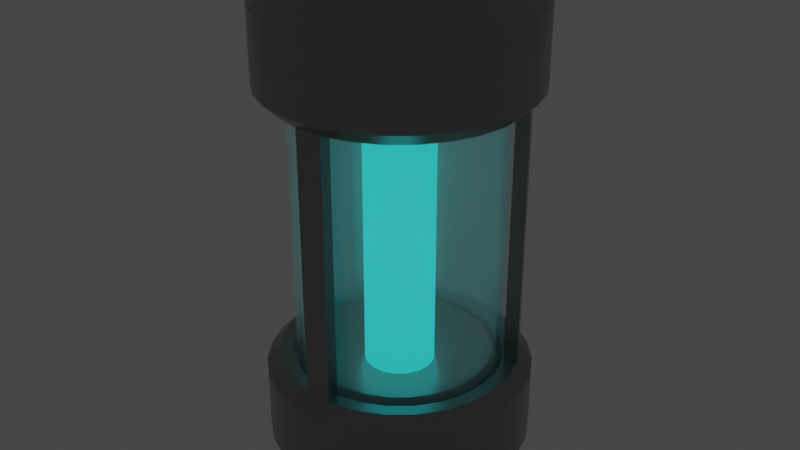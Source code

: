 # Source: EnergyCell.blend  (saved by Blender 3.6.11; exported with 4.5.12 LTS)
import bpy
from mathutils import Matrix  # noqa: F401  (used for matrix-valued properties, if any)

bpy.ops.wm.read_factory_settings(use_empty=True)
scene = bpy.context.scene
scene.name = 'Scene'

# ---- collections
col_collection = bpy.data.collections.new('Collection'); scene.collection.children.link(col_collection)

# ---- materials (node trees are filled in below, after node groups)
mat_metal = bpy.data.materials.new('Metal')
mat_glass = bpy.data.materials.new('Glass')
mat_energy = bpy.data.materials.new('Energy')

# ---- node groups
ng_auto_smooth = bpy.data.node_groups.new('Auto Smooth', 'GeometryNodeTree')
_s = ng_auto_smooth.interface.new_socket(name='Geometry', in_out='OUTPUT', socket_type='NodeSocketGeometry')
_s = ng_auto_smooth.interface.new_socket(name='Geometry', in_out='INPUT', socket_type='NodeSocketGeometry')
_s = ng_auto_smooth.interface.new_socket(name='Angle', in_out='INPUT', socket_type='NodeSocketFloat')
_s.subtype = 'ANGLE'
_s.min_value = 0.0
_s.max_value = 3.142
ng_auto_smooth.is_modifier = True
_N = ng_auto_smooth.nodes; _L = ng_auto_smooth.links
n0 = _N.new('NodeGroupOutput'); n0.name = 'Group Output'; n0.location = (480, -100)
n1 = _N.new('NodeGroupInput'); n1.name = 'Group Input'; n1.location = (-420, -300)
n2 = _N.new('NodeGroupInput'); n2.name = 'Group Input.001'; n2.location = (-60, -100)
n3 = _N.new('GeometryNodeSetShadeSmooth'); n3.name = 'Set Shade Smooth'; n3.location = (120, -100)
n3.domain = 'EDGE'
n4 = _N.new('GeometryNodeSetShadeSmooth'); n4.name = 'Set Shade Smooth.001'; n4.location = (300, -100)
n5 = _N.new('GeometryNodeInputMeshEdgeAngle'); n5.name = 'Edge Angle'; n5.location = (-420, -220)
n6 = _N.new('GeometryNodeInputEdgeSmooth'); n6.name = 'Is Edge Smooth'; n6.location = (-60, -160)
n7 = _N.new('GeometryNodeInputShadeSmooth'); n7.name = 'Is Face Smooth'; n7.location = (-240, -340)
n8 = _N.new('FunctionNodeBooleanMath'); n8.name = 'Boolean Math'; n8.location = (-60, -220)
n9 = _N.new('FunctionNodeCompare'); n9.name = 'Compare'; n9.location = (-240, -180)
n9.operation = 'LESS_EQUAL'
_L.new(n5.outputs[0], n9.inputs[0])
_L.new(n4.outputs[0], n0.inputs[0])
_L.new(n1.outputs[1], n9.inputs[1])
_L.new(n9.outputs[0], n8.inputs[0])
_L.new(n7.outputs[0], n8.inputs[1])
_L.new(n2.outputs[0], n3.inputs[0])
_L.new(n6.outputs[0], n3.inputs[1])
_L.new(n3.outputs[0], n4.inputs[0])
_L.new(n8.outputs[0], n3.inputs[2])
n0.is_active_output = True

# ---- material node trees
mat_metal.use_nodes = True; mat_metal.node_tree.nodes.clear()
_N = mat_metal.node_tree.nodes; _L = mat_metal.node_tree.links
n0 = _N.new('ShaderNodeBsdfPrincipled'); n0.name = 'Principled BSDF'; n0.location = (10, 300)
n0.distribution = 'GGX'
n0.subsurface_method = 'RANDOM_WALK_SKIN'
n0.inputs[0].default_value = (0.3, 0.3, 0.3, 1.0)
n0.inputs[1].default_value = 0.75
n0.inputs[2].default_value = 0.25
n0.inputs[3].default_value = 1.45
n0.inputs[27].default_value = (0.0, 0.0, 0.0, 1.0)
n0.inputs[28].default_value = 1.0
n1 = _N.new('ShaderNodeOutputMaterial'); n1.name = 'Material Output'; n1.location = (300, 300)
_L.new(n0.outputs[0], n1.inputs[0])
n1.is_active_output = True
mat_glass.use_nodes = True; mat_glass.node_tree.nodes.clear()
_N = mat_glass.node_tree.nodes; _L = mat_glass.node_tree.links
n0 = _N.new('ShaderNodeOutputMaterial'); n0.name = 'Material Output'; n0.location = (300, 300)
n1 = _N.new('ShaderNodeBsdfPrincipled'); n1.name = 'Principled BSDF'; n1.location = (10, 300)
n1.distribution = 'GGX'
n1.subsurface_method = 'RANDOM_WALK_SKIN'
n1.inputs[1].default_value = 0.5
n1.inputs[2].default_value = 0.25
n1.inputs[3].default_value = 1.45
n1.inputs[4].default_value = 0.333
n1.inputs[13].default_value = 1.0
n1.inputs[27].default_value = (0.0, 0.0, 0.0, 1.0)
n1.inputs[28].default_value = 1.0
_L.new(n1.outputs[0], n0.inputs[0])
n0.is_active_output = True
mat_energy.use_nodes = True; mat_energy.node_tree.nodes.clear()
_N = mat_energy.node_tree.nodes; _L = mat_energy.node_tree.links
n0 = _N.new('ShaderNodeBsdfPrincipled'); n0.name = 'Principled BSDF'; n0.location = (10, 300)
n0.distribution = 'GGX'
n0.subsurface_method = 'RANDOM_WALK_SKIN'
n0.inputs[3].default_value = 1.45
n0.inputs[27].default_value = (0.0, 1.0, 1.0, 1.0)
n0.inputs[28].default_value = 1.0
n1 = _N.new('ShaderNodeOutputMaterial'); n1.name = 'Material Output'; n1.location = (300, 300)
_L.new(n0.outputs[0], n1.inputs[0])
n1.is_active_output = True

# ---- world
world_world = bpy.data.worlds.new('World'); scene.world = world_world
world_world.use_nodes = True; world_world.node_tree.nodes.clear()
_N = world_world.node_tree.nodes; _L = world_world.node_tree.links
n0 = _N.new('ShaderNodeOutputWorld'); n0.name = 'World Output'; n0.location = (300, 300)
n1 = _N.new('ShaderNodeBackground'); n1.name = 'Background'; n1.location = (10, 300)
n1.inputs[0].default_value = (0.05088, 0.05088, 0.05088, 1.0)
_L.new(n1.outputs[0], n0.inputs[0])
n0.is_active_output = True
world_world.color = (0.05088, 0.05088, 0.05088)
world_world.use_sun_shadow = False
world_world.sun_shadow_jitter_overblur = 0.0

# ---- meshes
me_cylinder_003 = bpy.data.meshes.new('Cylinder.003')
me_cylinder_003.from_pydata([(-3.725e-09, 0.6644, 2.0), (0.0, 1.0, 1.667), (0.1532, 0.6465, 2.0), (0.2306, 0.973, 1.667), (0.2982, 0.5937, 2.0), (0.4488, 0.8936, 1.667), (0.4271, 0.509, 2.0), (0.6428, 0.766, 1.667), (0.5329, 0.3968, 2.0), (0.8021, 0.5972, 1.667), (0.6101, 0.2632, 2.0), (0.9182, 0.3961, 1.667), (0.6543, 0.1154, 2.0), (0.9848, 0.1736, 1.667), (0.6633, -0.03863, 2.0), (0.9983, -0.05814, 1.667), (0.6365, -0.1906, 2.0), (0.958, -0.2868, 1.667), (0.5754, -0.3322, 2.0), (0.866, -0.5, 1.667), (0.4833, -0.4559, 2.0), (0.7274, -0.6862, 1.667), (0.3651, -0.5551, 2.0), (0.5495, -0.8355, 1.667), (0.2272, -0.6243, 2.0), (0.342, -0.9397, 1.667), (0.07713, -0.6599, 2.0), (0.1161, -0.9932, 1.667), (-0.07713, -0.6599, 2.0), (-0.1161, -0.9932, 1.667), (-0.2272, -0.6243, 2.0), (-0.342, -0.9397, 1.667), (-0.3651, -0.5551, 2.0), (-0.5495, -0.8355, 1.667), (-0.4833, -0.4559, 2.0), (-0.7274, -0.6862, 1.667), (-0.5754, -0.3322, 2.0), (-0.866, -0.5, 1.667), (-0.6365, -0.1906, 2.0), (-0.958, -0.2868, 1.667), (-0.6633, -0.03863, 2.0), (-0.9983, -0.05814, 1.667), (-0.6543, 0.1154, 2.0), (-0.9848, 0.1736, 1.667), (-0.6101, 0.2632, 2.0), (-0.9182, 0.3961, 1.667), (-0.5329, 0.3968, 2.0), (-0.8021, 0.5972, 1.667), (-0.4271, 0.509, 2.0), (-0.6428, 0.766, 1.667), (-0.2982, 0.5937, 2.0), (-0.4488, 0.8936, 1.667), (-0.1532, 0.6465, 2.0), (-0.2306, 0.973, 1.667), (-0.06148, 0.2549, 1.1), (-0.1177, 0.2344, 1.1), (-0.1686, 0.201, 1.1), (-0.2097, 0.1574, 1.1), (-0.2581, 0.04551, 1.1), (-0.2511, -0.07517, 1.1), (-0.19, -0.1807, 1.1), (-0.145, -0.2185, 1.1), (0.2515, -0.07422, 1.1), (0.2617, -0.01628, 1.1), (0.06045, 0.255, 1.1), (0.0, 1.0, 1.1), (3.56e-08, 0.2619, 1.1), (0.2306, 0.973, 1.1), (0.1166, 0.2344, 1.1), (0.4488, 0.8936, 1.1), (0.1682, 0.2005, 1.1), (0.6428, 0.766, 1.1), (0.2099, 0.1563, 1.1), (0.8021, 0.5972, 1.1), (0.2403, 0.1036, 1.1), (0.9182, 0.3961, 1.1), (0.258, 0.04444, 1.1), (0.9848, 0.1736, 1.1), (0.9983, -0.05814, 1.1), (0.958, -0.2868, 1.1), (0.2272, -0.13, 1.1), (0.866, -0.5, 1.1), (0.1903, -0.1796, 1.1), (0.7274, -0.6862, 1.1), (0.1438, -0.2186, 1.1), (0.5495, -0.8355, 1.1), (0.0895, -0.2459, 1.1), (0.342, -0.9397, 1.1), (0.03038, -0.2599, 1.1), (0.1161, -0.9932, 1.1), (-0.03038, -0.2599, 1.1), (-0.1161, -0.9932, 1.1), (-0.09051, -0.2457, 1.1), (-0.342, -0.9397, 1.1), (-0.5495, -0.8355, 1.1), (-0.7274, -0.6862, 1.1), (-0.2268, -0.131, 1.1), (-0.866, -0.5, 1.1), (-0.958, -0.2868, 1.1), (-0.2615, -0.01523, 1.1), (-0.9983, -0.05814, 1.1), (-0.9848, 0.1736, 1.1), (-0.2405, 0.1037, 1.1), (-0.9182, 0.3961, 1.1), (-0.8021, 0.5972, 1.1), (-0.6428, 0.766, 1.1), (-0.4488, 0.8936, 1.1), (-0.2306, 0.973, 1.1), (-0.4039, 0.8043, 1.0), (-0.2076, 0.8757, 1.0), (-0.5785, 0.6894, 1.0), (-0.7219, 0.5374, 1.0), (-0.4946, -0.7519, 1.0), (-0.6546, -0.6176, 1.0), (0.8985, -0.05233, 1.0), (0.8622, -0.2581, 1.0), (-0.3076, -0.8451, 1.0), (-0.1044, -0.8932, 1.0), (0.1044, -0.8932, 1.0), (0.3076, -0.8451, 1.0), (0.4942, -0.7514, 1.0), (0.6541, -0.6172, 1.0), (0.7788, -0.4497, 1.0), (0.8857, 0.1562, 1.0), (0.8258, 0.3562, 1.0), (0.7214, 0.537, 1.0), (0.5781, 0.6889, 1.0), (0.4036, 0.8037, 1.0), (0.0, 0.8993, 1.0), (-0.8258, 0.3562, 1.0), (-0.8863, 0.1563, 1.0), (-0.8978, -0.05229, 1.0), (-0.8622, -0.2581, 1.0), (-0.7788, -0.4497, 1.0), (0.2076, 0.8757, 1.0), (-0.3587, 0.7143, 1.0), (-0.1845, 0.7777, 1.0), (-0.5138, 0.6123, 1.0), (-0.641, 0.4774, 1.0), (-0.4394, -0.6677, 1.0), (-0.5813, -0.5486, 1.0), (0.7979, -0.04664, 1.0), (0.7658, -0.2291, 1.0), (-0.2733, -0.7504, 1.0), (-0.09272, -0.7932, 1.0), (0.09272, -0.7932, 1.0), (0.2732, -0.7505, 1.0), (0.4389, -0.6673, 1.0), (0.5809, -0.5481, 1.0), (0.6917, -0.3992, 1.0), (0.7866, 0.1385, 1.0), (0.7333, 0.3163, 1.0), (0.6406, 0.4769, 1.0), (0.5134, 0.6118, 1.0), (0.3583, 0.7138, 1.0), (0.0, 0.7987, 1.0), (-0.7334, 0.3163, 1.0), (-0.7871, 0.1388, 1.0), (-0.7973, -0.04644, 1.0), (-0.7657, -0.2292, 1.0), (-0.6917, -0.3993, 1.0), (0.1843, 0.7777, 1.0), (-0.1044, -0.8932, 0.0), (0.1044, -0.8932, 0.0), (0.8258, 0.3562, 0.0), (0.7214, 0.537, 0.0), (-0.8258, 0.3562, 0.0), (-0.7219, 0.5374, 0.0), (-0.09272, -0.7932, 0.0), (0.09272, -0.7932, 0.0), (0.7333, 0.3163, 0.0), (0.6406, 0.4769, 0.0), (-0.7334, 0.3163, 0.0), (-0.641, 0.4774, 0.0), (-0.3587, 0.7143, 1.05), (-0.1845, 0.7777, 1.05), (-0.5138, 0.6123, 1.05), (-0.641, 0.4774, 1.05), (-0.4394, -0.6677, 1.05), (-0.5813, -0.5486, 1.05), (0.7979, -0.04664, 1.05), (0.7658, -0.2291, 1.05), (-0.2733, -0.7504, 1.05), (-0.09272, -0.7932, 1.05), (0.09272, -0.7932, 1.05), (0.2732, -0.7505, 1.05), (0.4389, -0.6673, 1.05), (0.5809, -0.5481, 1.05), (0.6917, -0.3992, 1.05), (0.7866, 0.1385, 1.05), (0.7333, 0.3163, 1.05), (0.6406, 0.4769, 1.05), (0.5134, 0.6118, 1.05), (0.3583, 0.7138, 1.05), (0.0, 0.7987, 1.05), (-0.7334, 0.3163, 1.05), (-0.7871, 0.1388, 1.05), (-0.7973, -0.04644, 1.05), (-0.7657, -0.2292, 1.05), (-0.6917, -0.3993, 1.05), (0.1843, 0.7777, 1.05), (-0.3135, 0.6243, 1.05), (-0.1614, 0.6797, 1.05), (-0.4491, 0.5352, 1.05), (-0.5602, 0.4174, 1.05), (-0.3842, -0.5835, 1.05), (-0.5079, -0.4796, 1.05), (0.6974, -0.04095, 1.05), (0.6693, -0.2, 1.05), (-0.239, -0.6558, 1.05), (-0.08103, -0.6932, 1.05), (0.08103, -0.6932, 1.05), (0.2387, -0.6559, 1.05), (0.3835, -0.5831, 1.05), (0.5077, -0.479, 1.05), (0.6046, -0.3487, 1.05), (0.6874, 0.1209, 1.05), (0.6409, 0.2764, 1.05), (0.5598, 0.4168, 1.05), (0.4486, 0.5347, 1.05), (0.313, 0.6239, 1.05), (2.264e-09, 0.698, 1.05), (-0.6409, 0.2765, 1.05), (-0.6879, 0.1213, 1.05), (-0.6969, -0.04059, 1.05), (-0.6692, -0.2003, 1.05), (-0.6045, -0.349, 1.05), (0.1611, 0.6797, 1.05), (-0.3135, 0.6243, 1.0), (-0.1614, 0.6797, 1.0), (-0.4491, 0.5352, 1.0), (-0.5602, 0.4174, 1.0), (-0.3842, -0.5835, 1.0), (-0.5079, -0.4796, 1.0), (0.6974, -0.04095, 1.0), (0.6693, -0.2, 1.0), (-0.239, -0.6558, 1.0), (-0.08103, -0.6932, 1.0), (0.08103, -0.6932, 1.0), (0.2387, -0.6559, 1.0), (0.3835, -0.5831, 1.0), (0.5077, -0.479, 1.0), (0.6046, -0.3487, 1.0), (0.6874, 0.1209, 1.0), (0.6409, 0.2764, 1.0), (0.5598, 0.4168, 1.0), (0.4486, 0.5347, 1.0), (0.313, 0.6239, 1.0), (2.264e-09, 0.698, 1.0), (-0.6409, 0.2765, 1.0), (-0.6879, 0.1213, 1.0), (-0.6969, -0.04059, 1.0), (-0.6692, -0.2003, 1.0), (-0.6045, -0.349, 1.0), (0.1611, 0.6797, 1.0), (-0.2684, 0.5344, 1.0), (-0.1384, 0.5817, 1.0), (-0.3844, 0.4581, 1.0), (-0.4793, 0.3574, 1.0), (-0.329, -0.4993, 1.0), (-0.4346, -0.4107, 1.0), (0.5969, -0.03525, 1.0), (0.5729, -0.171, 1.0), (-0.2048, -0.5611, 1.0), (-0.06934, -0.5932, 1.0), (0.06934, -0.5932, 1.0), (0.2043, -0.5613, 1.0), (0.3282, -0.499, 1.0), (0.4344, -0.4099, 1.0), (0.5176, -0.2982, 1.0), (0.5883, 0.1032, 1.0), (0.5484, 0.2366, 1.0), (0.4791, 0.3567, 1.0), (0.3839, 0.4575, 1.0), (0.2676, 0.534, 1.0), (7.924e-09, 0.5974, 1.0), (-0.5485, 0.2366, 1.0), (-0.5888, 0.1038, 1.0), (-0.5964, -0.03474, 1.0), (-0.5727, -0.1715, 1.0), (-0.5174, -0.2987, 1.0), (0.1379, 0.5817, 1.0), (-0.06148, 0.2549, 1.1), (-0.1177, 0.2344, 1.1), (-0.1686, 0.201, 1.1), (-0.2097, 0.1574, 1.1), (-0.2581, 0.04551, 1.1), (-0.2511, -0.07517, 1.1), (-0.19, -0.1807, 1.1), (-0.145, -0.2185, 1.1), (0.2515, -0.07422, 1.1), (0.2617, -0.01628, 1.1), (0.06045, 0.255, 1.1), (3.56e-08, 0.2619, 1.1), (0.1166, 0.2344, 1.1), (0.1682, 0.2005, 1.1), (0.2099, 0.1563, 1.1), (0.2403, 0.1036, 1.1), (0.258, 0.04444, 1.1), (0.2272, -0.13, 1.1), (0.1903, -0.1796, 1.1), (0.1438, -0.2186, 1.1), (0.0895, -0.2459, 1.1), (0.03038, -0.2599, 1.1), (-0.03038, -0.2599, 1.1), (-0.09051, -0.2457, 1.1), (-0.2268, -0.131, 1.1), (-0.2615, -0.01523, 1.1), (-0.2405, 0.1037, 1.1), (-0.1177, 0.2344, -2.98e-08), (-0.06148, 0.2549, -2.98e-08), (-0.1686, 0.201, -2.98e-08), (-0.2097, 0.1574, -2.98e-08), (-0.145, -0.2185, -2.98e-08), (-0.19, -0.1807, -2.98e-08), (0.2617, -0.01628, -2.98e-08), (0.2515, -0.07422, -2.98e-08), (-0.09051, -0.2457, -2.98e-08), (-0.03038, -0.2599, -2.98e-08), (0.03038, -0.2599, -2.98e-08), (0.0895, -0.2459, -2.98e-08), (0.1438, -0.2186, -2.98e-08), (0.1903, -0.1796, -2.98e-08), (0.2272, -0.13, -2.98e-08), (0.258, 0.04444, -2.98e-08), (0.2403, 0.1036, -2.98e-08), (0.2099, 0.1563, -2.98e-08), (0.1682, 0.2005, -2.98e-08), (0.1166, 0.2344, -2.98e-08), (-4.248e-07, 0.2619, -2.98e-08), (-0.2405, 0.1037, -2.98e-08), (-0.2581, 0.04551, -2.98e-08), (-0.2615, -0.01523, -2.98e-08), (-0.2511, -0.07517, -2.98e-08), (-0.2268, -0.131, -2.98e-08), (0.06045, 0.255, -2.98e-08), (-0.3474, 0.6918, 1.05), (-0.1787, 0.7532, 1.05), (-0.4976, 0.593, 1.05), (-0.6208, 0.4624, 1.05), (-0.4256, -0.6467, 1.05), (-0.5629, -0.5314, 1.05), (0.7728, -0.04521, 1.05), (0.7417, -0.2218, 1.05), (-0.2647, -0.7268, 1.05), (-0.08979, -0.7682, 1.05), (0.08979, -0.7682, 1.05), (0.2645, -0.7268, 1.05), (0.425, -0.6462, 1.05), (0.5626, -0.5308, 1.05), (0.67, -0.3866, 1.05), (0.7618, 0.1341, 1.05), (0.7102, 0.3064, 1.05), (0.6204, 0.4619, 1.05), (0.4972, 0.5925, 1.05), (0.347, 0.6913, 1.05), (5.66e-10, 0.7735, 1.05), (-0.7103, 0.3064, 1.05), (-0.7623, 0.1344, 1.05), (-0.7722, -0.04498, 1.05), (-0.7416, -0.222, 1.05), (-0.6699, -0.3868, 1.05), (0.1785, 0.7532, 1.05), (-0.3248, 0.6468, 1.05), (-0.1672, 0.7042, 1.05), (-0.4653, 0.5545, 1.05), (-0.5804, 0.4324, 1.05), (-0.398, -0.6045, 1.05), (-0.5263, -0.4969, 1.05), (0.7225, -0.04237, 1.05), (0.6935, -0.2073, 1.05), (-0.2476, -0.6795, 1.05), (-0.08395, -0.7182, 1.05), (0.08395, -0.7182, 1.05), (0.2473, -0.6795, 1.05), (0.3974, -0.6042, 1.05), (0.526, -0.4962, 1.05), (0.6264, -0.3613, 1.05), (0.7122, 0.1253, 1.05), (0.664, 0.2864, 1.05), (0.58, 0.4318, 1.05), (0.4648, 0.5539, 1.05), (0.3243, 0.6464, 1.05), (8.49e-10, 0.7232, 1.05), (-0.664, 0.2864, 1.05), (-0.7127, 0.1257, 1.05), (-0.722, -0.04205, 1.05), (-0.6933, -0.2076, 1.05), (-0.6263, -0.3616, 1.05), (0.1669, 0.7042, 1.05), (-0.3474, 0.6918, 0.0), (-0.1787, 0.7532, 0.0), (-0.4976, 0.593, 0.0), (-0.6208, 0.4624, 0.0), (-0.4256, -0.6467, 0.0), (-0.5629, -0.5314, 0.0), (0.7728, -0.04521, 0.0), (0.7417, -0.2218, 0.0), (-0.2647, -0.7268, 0.0), (-0.08979, -0.7682, 0.0), (0.08979, -0.7682, 0.0), (0.2645, -0.7268, 0.0), (0.425, -0.6462, 0.0), (0.5626, -0.5308, 0.0), (0.67, -0.3866, 0.0), (0.7618, 0.1341, 0.0), (0.7102, 0.3064, 0.0), (0.6204, 0.4619, 0.0), (0.4972, 0.5925, 0.0), (0.347, 0.6913, 0.0), (5.66e-10, 0.7735, 0.0), (-0.7103, 0.3064, 0.0), (-0.7623, 0.1344, 0.0), (-0.7722, -0.04498, 0.0), (-0.7416, -0.222, 0.0), (-0.6699, -0.3868, 0.0), (0.1785, 0.7532, 0.0), (-0.3248, 0.6468, 0.0), (-0.1672, 0.7042, 0.0), (-0.4653, 0.5545, 0.0), (-0.5804, 0.4324, 0.0), (-0.398, -0.6045, 0.0), (-0.5263, -0.4969, 0.0), (0.7225, -0.04237, 0.0), (0.6935, -0.2073, 0.0), (-0.2476, -0.6795, 0.0), (-0.08395, -0.7182, 0.0), (0.08395, -0.7182, 0.0), (0.2473, -0.6795, 0.0), (0.3974, -0.6042, 0.0), (0.526, -0.4962, 0.0), (0.6264, -0.3613, 0.0), (0.7122, 0.1253, 0.0), (0.664, 0.2864, 0.0), (0.58, 0.4318, 0.0), (0.4648, 0.5539, 0.0), (0.3243, 0.6464, 0.0), (8.49e-10, 0.7232, 0.0), (-0.664, 0.2864, 0.0), (-0.7127, 0.1257, 0.0), (-0.722, -0.04205, 0.0), (-0.6933, -0.2076, 0.0), (-0.6263, -0.3616, 0.0), (0.1669, 0.7042, 0.0)], [], [(3, 1, 0, 2), (5, 3, 2, 4), (7, 5, 4, 6), (9, 7, 6, 8), (11, 9, 8, 10), (13, 11, 10, 12), (15, 13, 12, 14), (17, 15, 14, 16), (19, 17, 16, 18), (21, 19, 18, 20), (23, 21, 20, 22), (25, 23, 22, 24), (27, 25, 24, 26), (29, 27, 26, 28), (31, 29, 28, 30), (33, 31, 30, 32), (35, 33, 32, 34), (37, 35, 34, 36), (39, 37, 36, 38), (41, 39, 38, 40), (43, 41, 40, 42), (45, 43, 42, 44), (47, 45, 44, 46), (49, 47, 46, 48), (51, 49, 48, 50), (53, 51, 50, 52), (1, 53, 52, 0), (2, 0, 52, 50, 48, 46, 44, 42, 40, 38, 36, 34, 32, 30, 28, 26, 24, 22, 20, 18, 16, 14, 12, 10, 8, 6, 4), (79, 17, 19, 81), (81, 19, 21, 83), (83, 21, 23, 85), (85, 23, 25, 87), (87, 25, 27, 89), (89, 27, 29, 91), (91, 29, 31, 93), (93, 31, 33, 94), (94, 33, 35, 95), (95, 35, 37, 97), (97, 37, 39, 98), (98, 39, 41, 100), (100, 41, 43, 101), (101, 43, 45, 103), (78, 15, 17, 79), (77, 13, 15, 78), (75, 11, 13, 77), (73, 9, 11, 75), (71, 7, 9, 73), (69, 5, 7, 71), (67, 3, 5, 69), (65, 1, 3, 67), (107, 53, 1, 65), (106, 51, 53, 107), (105, 49, 51, 106), (104, 47, 49, 105), (103, 45, 47, 104), (107, 65, 128, 109), (106, 107, 109, 108), (105, 106, 108, 110), (104, 105, 110, 111), (103, 104, 111, 129), (101, 103, 129, 130), (100, 101, 130, 131), (98, 100, 131, 132), (97, 98, 132, 133), (95, 97, 133, 113), (94, 95, 113, 112), (93, 94, 112, 116), (91, 93, 116, 117), (89, 91, 117, 118), (87, 89, 118, 119), (85, 87, 119, 120), (83, 85, 120, 121), (81, 83, 121, 122), (79, 81, 122, 115), (78, 79, 115, 114), (77, 78, 114, 123), (75, 77, 123, 124), (73, 75, 124, 125), (71, 73, 125, 126), (69, 71, 126, 127), (67, 69, 127, 134), (65, 67, 134, 128), (56, 55, 54, 66, 64, 68, 70, 72, 74, 76, 63, 62, 80, 82, 84, 86, 88, 90, 92, 61, 60, 96, 59, 99, 58, 102, 57), (136, 135, 108, 109), (135, 137, 110, 108), (137, 138, 111, 110), (140, 139, 112, 113), (142, 141, 114, 115), (143, 144, 117, 116), (111, 138, 173, 167), (145, 146, 119, 118), (146, 147, 120, 119), (147, 148, 121, 120), (148, 149, 122, 121), (150, 151, 124, 123), (144, 145, 169, 168), (152, 153, 126, 125), (153, 154, 127, 126), (155, 136, 109, 128), (138, 156, 172, 173), (156, 157, 130, 129), (157, 158, 131, 130), (158, 159, 132, 131), (159, 160, 133, 132), (160, 140, 113, 133), (139, 143, 116, 112), (149, 142, 115, 122), (141, 150, 123, 114), (154, 161, 134, 127), (161, 155, 128, 134), (143, 139, 178, 182), (252, 253, 226, 225), (140, 160, 199, 179), (251, 252, 225, 224), (160, 159, 198, 199), (250, 251, 224, 223), (159, 158, 197, 198), (249, 250, 223, 222), (158, 157, 196, 197), (231, 249, 222, 204), (157, 156, 195, 196), (248, 229, 202, 221), (156, 138, 177, 195), (246, 247, 220, 219), (136, 155, 194, 175), (245, 246, 219, 218), (154, 153, 192, 193), (244, 245, 218, 217), (153, 152, 191, 192), (243, 244, 217, 216), (152, 151, 190, 191), (241, 242, 215, 214), (151, 150, 189, 190), (240, 241, 214, 213), (149, 148, 187, 188), (239, 240, 213, 212), (148, 147, 186, 187), (145, 118, 163, 169), (152, 125, 165, 171), (156, 129, 166, 172), (118, 117, 162, 163), (151, 152, 171, 170), (129, 111, 167, 166), (117, 144, 168, 162), (124, 151, 170, 164), (125, 124, 164, 165), (202, 201, 174, 175), (201, 203, 176, 174), (203, 204, 177, 176), (206, 205, 178, 179), (208, 207, 180, 181), (209, 210, 183, 182), (210, 211, 184, 183), (211, 212, 185, 184), (212, 213, 186, 185), (213, 214, 187, 186), (214, 215, 188, 187), (216, 217, 190, 189), (217, 218, 191, 190), (218, 219, 192, 191), (219, 220, 193, 192), (221, 202, 175, 194), (204, 222, 195, 177), (222, 223, 196, 195), (223, 224, 197, 196), (224, 225, 198, 197), (225, 226, 199, 198), (226, 206, 179, 199), (205, 209, 182, 178), (215, 208, 181, 188), (207, 216, 189, 180), (220, 227, 200, 193), (227, 221, 194, 200), (253, 233, 206, 226), (142, 149, 188, 181), (232, 236, 209, 205), (150, 141, 180, 189), (242, 235, 208, 215), (161, 154, 193, 200), (234, 243, 216, 207), (155, 161, 200, 194), (135, 136, 175, 174), (247, 254, 227, 220), (137, 135, 174, 176), (254, 248, 221, 227), (229, 228, 201, 202), (138, 137, 176, 177), (228, 230, 203, 201), (139, 140, 179, 178), (230, 231, 204, 203), (141, 142, 181, 180), (233, 232, 205, 206), (144, 143, 182, 183), (235, 234, 207, 208), (145, 144, 183, 184), (236, 237, 210, 209), (146, 145, 184, 185), (237, 238, 211, 210), (147, 146, 185, 186), (238, 239, 212, 211), (256, 255, 228, 229), (255, 257, 230, 228), (257, 258, 231, 230), (260, 259, 232, 233), (262, 261, 234, 235), (263, 264, 237, 236), (264, 265, 238, 237), (265, 266, 239, 238), (266, 267, 240, 239), (267, 268, 241, 240), (268, 269, 242, 241), (270, 271, 244, 243), (271, 272, 245, 244), (272, 273, 246, 245), (273, 274, 247, 246), (275, 256, 229, 248), (258, 276, 249, 231), (276, 277, 250, 249), (277, 278, 251, 250), (278, 279, 252, 251), (279, 280, 253, 252), (280, 260, 233, 253), (259, 263, 236, 232), (269, 262, 235, 242), (261, 270, 243, 234), (274, 281, 254, 247), (281, 275, 248, 254), (54, 55, 255, 256), (55, 56, 257, 255), (56, 57, 258, 257), (60, 61, 259, 260), (62, 63, 261, 262), (92, 90, 264, 263), (90, 88, 265, 264), (88, 86, 266, 265), (86, 84, 267, 266), (84, 82, 268, 267), (82, 80, 269, 268), (76, 74, 271, 270), (74, 72, 272, 271), (72, 70, 273, 272), (70, 68, 274, 273), (66, 54, 256, 275), (57, 102, 276, 258), (102, 58, 277, 276), (58, 99, 278, 277), (99, 59, 279, 278), (59, 96, 280, 279), (96, 60, 260, 280), (61, 92, 263, 259), (80, 62, 262, 269), (63, 76, 270, 261), (68, 64, 281, 274), (64, 66, 275, 281), (284, 285, 308, 286, 307, 287, 306, 288, 289, 305, 304, 303, 302, 301, 300, 299, 290, 291, 298, 297, 296, 295, 294, 292, 293, 282, 283), (308, 285, 312, 330), (300, 301, 321, 322), (298, 291, 315, 324), (285, 284, 311, 312), (286, 308, 330, 331), (299, 300, 322, 323), (292, 294, 328, 335), (289, 288, 314, 313), (307, 286, 331, 332), (297, 298, 324, 325), (293, 292, 335, 329), (291, 290, 316, 315), (287, 307, 332, 333), (296, 297, 325, 326), (304, 305, 317, 318), (306, 287, 333, 334), (295, 296, 326, 327), (303, 304, 318, 319), (288, 306, 334, 314), (294, 295, 327, 328), (302, 303, 319, 320), (305, 289, 313, 317), (283, 282, 310, 309), (282, 293, 329, 310), (301, 302, 320, 321), (290, 299, 323, 316), (284, 283, 309, 311), (364, 337, 336, 363), (363, 336, 338, 365), (365, 338, 339, 366), (368, 341, 340, 367), (370, 343, 342, 369), (371, 344, 345, 372), (372, 345, 346, 373), (373, 346, 347, 374), (374, 347, 348, 375), (375, 348, 349, 376), (376, 349, 350, 377), (378, 351, 352, 379), (379, 352, 353, 380), (380, 353, 354, 381), (381, 354, 355, 382), (383, 356, 337, 364), (366, 339, 357, 384), (384, 357, 358, 385), (385, 358, 359, 386), (386, 359, 360, 387), (387, 360, 361, 388), (388, 361, 341, 368), (367, 340, 344, 371), (377, 350, 343, 370), (369, 342, 351, 378), (382, 355, 362, 389), (389, 362, 356, 383), (373, 374, 428, 427), (348, 347, 401, 402), (374, 375, 429, 428), (349, 348, 402, 403), (375, 376, 430, 429), (350, 349, 403, 404), (376, 377, 431, 430), (352, 351, 405, 406), (378, 379, 433, 432), (353, 352, 406, 407), (379, 380, 434, 433), (354, 353, 407, 408), (380, 381, 435, 434), (355, 354, 408, 409), (381, 382, 436, 435), (337, 356, 410, 391), (383, 364, 418, 437), (357, 339, 393, 411), (366, 384, 438, 420), (358, 357, 411, 412), (384, 385, 439, 438), (359, 358, 412, 413), (385, 386, 440, 439), (360, 359, 413, 414), (386, 387, 441, 440), (361, 360, 414, 415), (387, 388, 442, 441), (341, 361, 415, 395), (388, 368, 422, 442), (344, 340, 394, 398), (367, 371, 425, 421), (343, 350, 404, 397), (377, 370, 424, 431), (351, 342, 396, 405), (369, 378, 432, 423), (362, 355, 409, 416), (382, 389, 443, 436), (356, 362, 416, 410), (336, 337, 391, 390), (389, 383, 437, 443), (364, 363, 417, 418), (338, 336, 390, 392), (363, 365, 419, 417), (339, 338, 392, 393), (365, 366, 420, 419), (340, 341, 395, 394), (368, 367, 421, 422), (342, 343, 397, 396), (370, 369, 423, 424), (345, 344, 398, 399), (371, 372, 426, 425), (346, 345, 399, 400), (372, 373, 427, 426), (347, 346, 400, 401)])
me_cylinder_003.polygons.foreach_set('use_smooth', [True] * 363)
me_cylinder_003.polygons.foreach_set('material_index', [0, 0, 0, 0, 0, 0, 0, 0, 0, 0, 0, 0, 0, 0, 0, 0, 0, 0, 0, 0, 0, 0, 0, 0, 0, 0, 0, 0, 0, 0, 0, 0, 0, 0, 0, 0, 0, 0, 0, 0, 0, 0, 0, 0, 0, 0, 0, 0, 0, 0, 0, 0, 0, 0, 0, 0, 0, 0, 0, 0, 0, 0, 0, 0, 0, 0, 0, 0, 0, 0, 0, 0, 0, 0, 0, 0, 0, 0, 0, 0, 0, 0, 0, 0, 0, 0, 0, 0, 0, 0, 0, 0, 0, 0, 0, 0, 0, 0, 0, 0, 0, 0, 0, 0, 0, 0, 0, 0, 0, 0, 0, 0, 0, 0, 0, 0, 0, 0, 0, 0, 0, 0, 0, 0, 0, 0, 0, 0, 0, 0, 0, 0, 0, 0, 0, 0, 0, 0, 0, 0, 0, 0, 0, 0, 0, 0, 0, 0, 0, 0, 0, 0, 0, 0, 0, 0, 0, 0, 0, 0, 0, 0, 0, 0, 0, 0, 0, 0, 0, 0, 0, 0, 0, 0, 0, 0, 0, 0, 0, 0, 0, 0, 0, 0, 0, 0, 0, 0, 0, 0, 0, 0, 0, 0, 0, 0, 0, 0, 0, 0, 0, 0, 0, 0, 0, 0, 0, 0, 0, 0, 0, 0, 0, 0, 0, 0, 0, 0, 0, 0, 0, 0, 0, 0, 0, 0, 0, 0, 0, 0, 0, 0, 0, 0, 0, 0, 0, 0, 0, 0, 0, 0, 0, 0, 0, 0, 0, 0, 0, 0, 0, 0, 0, 0, 2, 2, 2, 2, 2, 2, 2, 2, 2, 2, 2, 2, 2, 2, 2, 2, 2, 2, 2, 2, 2, 2, 2, 2, 2, 2, 2, 2, 1, 1, 1, 1, 1, 1, 1, 1, 1, 1, 1, 1, 1, 1, 1, 1, 1, 1, 1, 1, 1, 1, 1, 1, 1, 1, 1, 1, 1, 1, 1, 1, 1, 1, 1, 1, 1, 1, 1, 1, 1, 1, 1, 1, 1, 1, 1, 1, 1, 1, 1, 1, 1, 1, 1, 1, 1, 1, 1, 1, 1, 1, 1, 1, 1, 1, 1, 1, 1, 1, 1, 1, 1, 1, 1, 1, 1, 1, 1, 1, 1])
_uv = me_cylinder_003.uv_layers.new(name='UVMap')
_uv.uv.foreach_set('vector', [0.3053, 0.4835, 0.25, 0.49, 0.25, 0.4095, 0.2868, 0.4052, 0.3577, 0.4645, 0.3053, 0.4835, 0.2868, 0.4052, 0.3216, 0.3925, 0.4043, 0.4339, 0.3577, 0.4645, 0.3216, 0.3925, 0.3525, 0.3721, 0.4425, 0.3933, 0.4043, 0.4339, 0.3525, 0.3721, 0.3779, 0.3452, 0.4704, 0.3451, 0.4425, 0.3933, 0.3779, 0.3452, 0.3964, 0.3132, 0.4864, 0.2917, 0.4704, 0.3451, 0.3964, 0.3132, 0.407, 0.2777, 0.4896, 0.236, 0.4864, 0.2917, 0.407, 0.2777, 0.4092, 0.2407, 0.4799, 0.1812, 0.4896, 0.236, 0.4092, 0.2407, 0.4028, 0.2043, 0.4578, 0.13, 0.4799, 0.1812, 0.4028, 0.2043, 0.3881, 0.1703, 0.4246, 0.0853, 0.4578, 0.13, 0.3881, 0.1703, 0.366, 0.1406, 0.3819, 0.04948, 0.4246, 0.0853, 0.366, 0.1406, 0.3376, 0.1168, 0.3321, 0.02447, 0.3819, 0.04948, 0.3376, 0.1168, 0.3045, 0.1002, 0.2779, 0.01162, 0.3321, 0.02447, 0.3045, 0.1002, 0.2685, 0.09162, 0.2221, 0.01162, 0.2779, 0.01162, 0.2685, 0.09162, 0.2315, 0.09162, 0.1679, 0.02447, 0.2221, 0.01162, 0.2315, 0.09162, 0.1955, 0.1002, 0.1181, 0.04948, 0.1679, 0.02447, 0.1955, 0.1002, 0.1624, 0.1168, 0.07543, 0.0853, 0.1181, 0.04948, 0.1624, 0.1168, 0.134, 0.1406, 0.04215, 0.13, 0.07543, 0.0853, 0.134, 0.1406, 0.1119, 0.1703, 0.02008, 0.1812, 0.04215, 0.13, 0.1119, 0.1703, 0.09724, 0.2043, 0.01041, 0.236, 0.02008, 0.1812, 0.09724, 0.2043, 0.09081, 0.2407, 0.01365, 0.2917, 0.01041, 0.236, 0.09081, 0.2407, 0.09297, 0.2777, 0.02963, 0.3451, 0.01365, 0.2917, 0.09297, 0.2777, 0.1036, 0.3132, 0.05749, 0.3933, 0.02963, 0.3451, 0.1036, 0.3132, 0.1221, 0.3452, 0.09573, 0.4339, 0.05749, 0.3933, 0.1221, 0.3452, 0.1475, 0.3721, 0.1423, 0.4645, 0.09573, 0.4339, 0.1475, 0.3721, 0.1784, 0.3925, 0.1947, 0.4835, 0.1423, 0.4645, 0.1784, 0.3925, 0.2132, 0.4052, 0.25, 0.49, 0.1947, 0.4835, 0.2132, 0.4052, 0.25, 0.4095, 0.2868, 0.4052, 0.25, 0.4095, 0.2132, 0.4052, 0.1784, 0.3925, 0.1475, 0.3721, 0.1221, 0.3452, 0.1036, 0.3132, 0.09297, 0.2777, 0.09081, 0.2407, 0.09724, 0.2043, 0.1119, 0.1703, 0.134, 0.1406, 0.1624, 0.1168, 0.1955, 0.1002, 0.2315, 0.09162, 0.2685, 0.09162, 0.3045, 0.1002, 0.3376, 0.1168, 0.366, 0.1406, 0.3881, 0.1703, 0.4028, 0.2043, 0.4092, 0.2407, 0.407, 0.2777, 0.3964, 0.3132, 0.3779, 0.3452, 0.3525, 0.3721, 0.3216, 0.3925, 0.7037, 0.775, 0.7037, 0.9167, 0.6667, 0.9167, 0.6667, 0.775, 0.6667, 0.775, 0.6667, 0.9167, 0.6296, 0.9167, 0.6296, 0.775, 0.6296, 0.775, 0.6296, 0.9167, 0.5926, 0.9167, 0.5926, 0.775, 0.5926, 0.775, 0.5926, 0.9167, 0.5556, 0.9167, 0.5556, 0.775, 0.5556, 0.775, 0.5556, 0.9167, 0.5185, 0.9167, 0.5185, 0.775, 0.5185, 0.775, 0.5185, 0.9167, 0.4815, 0.9167, 0.4815, 0.775, 0.4815, 0.775, 0.4815, 0.9167, 0.4444, 0.9167, 0.4444, 0.775, 0.4444, 0.775, 0.4444, 0.9167, 0.4074, 0.9167, 0.4074, 0.775, 0.4074, 0.775, 0.4074, 0.9167, 0.3704, 0.9167, 0.3704, 0.775, 0.3704, 0.775, 0.3704, 0.9167, 0.3333, 0.9167, 0.3333, 0.775, 0.3333, 0.775, 0.3333, 0.9167, 0.2963, 0.9167, 0.2963, 0.775, 0.2963, 0.775, 0.2963, 0.9167, 0.2593, 0.9167, 0.2593, 0.775, 0.2593, 0.775, 0.2593, 0.9167, 0.2222, 0.9167, 0.2222, 0.775, 0.2222, 0.775, 0.2222, 0.9167, 0.1852, 0.9167, 0.1852, 0.775, 0.7407, 0.775, 0.7407, 0.9167, 0.7037, 0.9167, 0.7037, 0.775, 0.7778, 0.775, 0.7778, 0.9167, 0.7407, 0.9167, 0.7407, 0.775, 0.8148, 0.775, 0.8148, 0.9167, 0.7778, 0.9167, 0.7778, 0.775, 0.8519, 0.775, 0.8519, 0.9167, 0.8148, 0.9167, 0.8148, 0.775, 0.8889, 0.775, 0.8889, 0.9167, 0.8519, 0.9167, 0.8519, 0.775, 0.9259, 0.775, 0.9259, 0.9167, 0.8889, 0.9167, 0.8889, 0.775, 0.963, 0.775, 0.963, 0.9167, 0.9259, 0.9167, 0.9259, 0.775, 1.0, 0.775, 1.0, 0.9167, 0.963, 0.9167, 0.963, 0.775, 0.03704, 0.775, 0.03704, 0.9167, 2.086e-07, 0.9167, 2.086e-07, 0.775, 0.07407, 0.775, 0.07407, 0.9167, 0.03704, 0.9167, 0.03704, 0.775, 0.1111, 0.775, 0.1111, 0.9167, 0.07407, 0.9167, 0.07407, 0.775, 0.1481, 0.775, 0.1481, 0.9167, 0.1111, 0.9167, 0.1111, 0.775, 0.1852, 0.775, 0.1852, 0.9167, 0.1481, 0.9167, 0.1481, 0.775, 0.03704, 0.775, 2.086e-07, 0.775, 1.001e-05, 0.75, 0.03703, 0.75, 0.07407, 0.775, 0.03704, 0.775, 0.03705, 0.75, 0.07406, 0.75, 0.1111, 0.775, 0.07407, 0.775, 0.07408, 0.75, 0.1111, 0.75, 0.1481, 0.775, 0.1111, 0.775, 0.1111, 0.75, 0.1481, 0.75, 0.1852, 0.775, 0.1481, 0.775, 0.1482, 0.75, 0.1852, 0.75, 0.2222, 0.775, 0.1852, 0.775, 0.1852, 0.75, 0.2222, 0.75, 0.2593, 0.775, 0.2222, 0.775, 0.2222, 0.75, 0.2592, 0.75, 0.2963, 0.775, 0.2593, 0.775, 0.2593, 0.75, 0.2963, 0.75, 0.3333, 0.775, 0.2963, 0.775, 0.2963, 0.75, 0.3333, 0.75, 0.3704, 0.775, 0.3333, 0.775, 0.3333, 0.75, 0.3704, 0.75, 0.4074, 0.775, 0.3704, 0.775, 0.3704, 0.75, 0.4074, 0.75, 0.4444, 0.775, 0.4074, 0.775, 0.4074, 0.75, 0.4444, 0.75, 0.4815, 0.775, 0.4444, 0.775, 0.4445, 0.75, 0.4815, 0.75, 0.5185, 0.775, 0.4815, 0.775, 0.4815, 0.75, 0.5185, 0.75, 0.5556, 0.775, 0.5185, 0.775, 0.5185, 0.75, 0.5555, 0.75, 0.5926, 0.775, 0.5556, 0.775, 0.5556, 0.75, 0.5926, 0.75, 0.6296, 0.775, 0.5926, 0.775, 0.5926, 0.75, 0.6296, 0.75, 0.6667, 0.775, 0.6296, 0.775, 0.6296, 0.75, 0.6667, 0.75, 0.7037, 0.775, 0.6667, 0.775, 0.6667, 0.75, 0.7037, 0.75, 0.7407, 0.775, 0.7037, 0.775, 0.7037, 0.75, 0.7407, 0.75, 0.7778, 0.775, 0.7407, 0.775, 0.7408, 0.75, 0.7778, 0.75, 0.8148, 0.775, 0.7778, 0.775, 0.7778, 0.75, 0.8148, 0.75, 0.8519, 0.775, 0.8148, 0.775, 0.8148, 0.75, 0.8518, 0.75, 0.8889, 0.775, 0.8519, 0.775, 0.8519, 0.75, 0.8889, 0.75, 0.9259, 0.775, 0.8889, 0.775, 0.8889, 0.75, 0.9259, 0.75, 0.963, 0.775, 0.9259, 0.775, 0.9259, 0.75, 0.963, 0.75, 1.0, 0.775, 0.963, 0.775, 0.963, 0.75, 1.0, 0.75, 0.0, 0.0, 0.0, 0.0, 0.0, 0.0, 0.0, 0.0, 0.0, 0.0, 0.0, 0.0, 0.0, 0.0, 0.0, 0.0, 0.0, 0.0, 0.0, 0.0, 0.0, 0.0, 0.0, 0.0, 0.0, 0.0, 0.0, 0.0, 0.0, 0.0, 0.0, 0.0, 0.0, 0.0, 0.0, 0.0, 0.0, 0.0, 0.0, 0.0, 0.0, 0.0, 0.0, 0.0, 0.0, 0.0, 0.0, 0.0, 0.0, 0.0, 0.0, 0.0, 0.0, 0.0, 0.0, 0.0, 0.0, 0.0, 0.0, 0.0, 0.0, 0.0, 0.0, 0.0, 0.0, 0.0, 0.0, 0.0, 0.0, 0.0, 0.0, 0.0, 0.0, 0.0, 0.0, 0.0, 0.0, 0.0, 0.0, 0.0, 0.0, 0.0, 0.0, 0.0, 0.0, 0.0, 0.0, 0.0, 0.0, 0.0, 0.0, 0.0, 0.0, 0.0, 0.0, 0.0, 0.0, 0.0, 0.0, 0.0, 0.0, 0.0, 0.0, 0.0, 0.0, 0.0, 0.0, 0.0, 0.0, 0.0, 0.0, 0.0, 0.0, 0.0, 0.0, 0.0, 0.0, 0.0, 0.0, 0.0, 0.0, 0.0, 0.0, 0.0, 0.0, 0.0, 0.0, 0.0, 0.0, 0.0, 0.0, 0.0, 0.0, 0.0, 0.0, 0.0, 0.0, 0.0, 0.0, 0.0, 0.0, 0.0, 0.0, 0.0, 0.0, 0.0, 0.0, 0.0, 0.0, 0.0, 0.0, 0.0, 0.0, 0.0, 0.0, 0.0, 0.0, 0.0, 0.0, 0.0, 0.0, 0.0, 0.0, 0.0, 0.0, 0.0, 0.0, 0.0, 0.0, 0.0, 0.0, 0.0, 0.0, 0.0, 0.0, 0.0, 0.0, 0.0, 0.0, 0.0, 0.0, 0.0, 0.0, 0.0, 0.0, 0.0, 0.0, 0.0, 0.0, 0.0, 0.0, 0.0, 0.0, 0.0, 0.0, 0.0, 0.0, 0.0, 0.0, 0.0, 0.0, 0.0, 0.0, 0.0, 0.0, 0.0, 0.0, 0.0, 0.0, 0.0, 0.0, 0.0, 0.0, 0.0, 0.0, 0.0, 0.0, 0.0, 0.0, 0.0, 0.0, 0.0, 0.0, 0.0, 0.0, 0.0, 0.0, 0.0, 0.0, 0.0, 0.0, 0.0, 0.0, 0.0, 0.0, 0.0, 0.0, 0.0, 0.0, 0.0, 0.0, 0.0, 0.0, 0.0, 0.0, 0.0, 0.0, 0.0, 0.0, 0.0, 0.0, 0.0, 0.0, 0.0, 0.0, 0.0, 0.0, 0.0, 0.0, 0.0, 0.0, 0.0, 0.0, 0.0, 0.0, 0.0, 0.0, 0.0, 0.0, 0.0, 0.0, 0.0, 0.0, 0.0, 0.0, 0.0, 0.0, 0.0, 0.0, 0.0, 0.0, 0.0, 0.0, 0.0, 0.0, 0.0, 0.0, 0.0, 0.0, 0.0, 0.0, 0.0, 0.0, 0.0, 0.0, 0.0, 0.0, 0.0, 0.0, 0.0, 0.0, 0.0, 0.0, 0.0, 0.0, 0.0, 0.0, 0.0, 0.0, 0.0, 0.0, 0.0, 0.0, 0.0, 0.0, 0.0, 0.0, 0.0, 0.0, 0.0, 0.0, 0.0, 0.0, 0.0, 0.0, 0.0, 0.0, 0.0, 0.0, 0.0, 0.0, 0.0, 0.0, 0.0, 0.0, 0.0, 0.0, 0.0, 0.0, 0.0, 0.0, 0.0, 0.0, 0.0, 0.0, 0.0, 0.0, 0.0, 0.0, 0.0, 0.0, 0.0, 0.0, 0.0, 0.0, 0.0, 0.0, 0.0, 0.0, 0.0, 0.0, 0.0, 0.0, 0.0, 0.0, 0.0, 0.0, 0.0, 0.0, 0.0, 0.0, 0.0, 0.0, 0.0, 0.0, 0.0, 0.0, 0.0, 0.0, 0.0, 0.0, 0.0, 0.0, 0.0, 0.0, 0.0, 0.0, 0.0, 0.0, 0.0, 0.0, 0.0, 0.0, 0.0, 0.0, 0.0, 0.0, 0.0, 0.0, 0.0, 0.0, 0.0, 0.0, 0.0, 0.0, 0.0, 0.0, 0.0, 0.0, 0.0, 0.0, 0.0, 0.0, 0.0, 0.0, 0.0, 0.0, 0.0, 0.0, 0.0, 0.0, 0.0, 0.0, 0.0, 0.0, 0.0, 0.0, 0.0, 0.0, 0.0, 0.0, 0.0, 0.0, 0.0, 0.0, 0.0, 0.0, 0.0, 0.0, 0.0, 0.0, 0.0, 0.0, 0.0, 0.0, 0.0, 0.0, 0.0, 0.0, 0.0, 0.0, 0.0, 0.0, 0.0, 0.0, 0.0, 0.0, 0.0, 0.0, 0.0, 0.0, 0.0, 0.0, 0.0, 0.0, 0.0, 0.0, 0.0, 0.0, 0.0, 0.0, 0.0, 0.0, 0.0, 0.0, 0.0, 0.0, 0.0, 0.0, 0.0, 0.0, 0.0, 0.0, 0.0, 0.0, 0.0, 0.0, 0.0, 0.0, 0.0, 0.0, 0.0, 0.0, 0.0, 0.0, 0.0, 0.0, 0.0, 0.0, 0.0, 0.0, 0.0, 0.0, 0.0, 0.0, 0.0, 0.0, 0.0, 0.0, 0.0, 0.5185, 0.75, 0.4815, 0.75, 0.4815, 0.75, 0.5185, 0.75, 0.0, 0.0, 0.0, 0.0, 0.0, 0.0, 0.0, 0.0, 0.1852, 0.75, 0.1482, 0.75, 0.1482, 0.75, 0.1852, 0.75, 0.0, 0.0, 0.0, 0.0, 0.0, 0.0, 0.0, 0.0, 0.0, 0.0, 0.0, 0.0, 0.0, 0.0, 0.0, 0.0, 0.8518, 0.75, 0.8148, 0.75, 0.8148, 0.75, 0.8518, 0.75, 0.0, 0.0, 0.0, 0.0, 0.0, 0.0, 0.0, 0.0, 0.0, 0.0, 0.0, 0.0, 0.0, 0.0, 0.0, 0.0, 0.0, 0.0, 0.0, 0.0, 0.0, 0.0, 0.0, 0.0, 0.0, 0.0, 0.0, 0.0, 0.0, 0.0, 0.0, 0.0, 0.0, 0.0, 0.0, 0.0, 0.0, 0.0, 0.0, 0.0, 0.0, 0.0, 0.0, 0.0, 0.0, 0.0, 0.0, 0.0, 0.0, 0.0, 0.0, 0.0, 0.0, 0.0, 0.0, 0.0, 0.0, 0.0, 0.0, 0.0, 0.0, 0.0, 0.0, 0.0, 0.0, 0.0, 0.0, 0.0, 0.0, 0.0, 0.0, 0.0, 0.0, 0.0, 0.0, 0.0, 0.0, 0.0, 0.0, 0.0, 0.0, 0.0, 0.0, 0.0, 0.0, 0.0, 0.0, 0.0, 0.0, 0.0, 0.0, 0.0, 0.0, 0.0, 0.0, 0.0, 0.0, 0.0, 0.0, 0.0, 0.0, 0.0, 0.0, 0.0, 0.0, 0.0, 0.0, 0.0, 0.0, 0.0, 0.0, 0.0, 0.0, 0.0, 0.0, 0.0, 0.0, 0.0, 0.0, 0.0, 0.0, 0.0, 0.0, 0.0, 0.0, 0.0, 0.0, 0.0, 0.0, 0.0, 0.0, 0.0, 0.0, 0.0, 0.0, 0.0, 0.0, 0.0, 0.0, 0.0, 0.0, 0.0, 0.0, 0.0, 0.0, 0.0, 0.0, 0.0, 0.0, 0.0, 0.0, 0.0, 0.0, 0.0, 0.0, 0.0, 0.0, 0.0, 0.0, 0.0, 0.0, 0.0, 0.0, 0.0, 0.0, 0.0, 0.0, 0.0, 0.0, 0.0, 0.0, 0.0, 0.0, 0.0, 0.0, 0.0, 0.0, 0.0, 0.0, 0.0, 0.0, 0.0, 0.0, 0.0, 0.0, 0.0, 0.0, 0.0, 0.0, 0.0, 0.0, 0.0, 0.0, 0.0, 0.0, 0.0, 0.0, 0.0, 0.0, 0.0, 0.0, 0.0, 0.0, 0.0, 0.0, 0.0, 0.0, 0.0, 0.0, 0.0, 0.0, 0.0, 0.0, 0.0, 0.0, 0.0, 0.0, 0.0, 0.0, 0.0, 0.0, 0.0, 0.0, 0.0, 0.0, 0.0, 0.0, 0.0, 0.0, 0.0, 0.0, 0.0, 0.0, 0.0, 0.0, 0.0, 0.0, 0.0, 0.0, 0.0, 0.0, 0.0, 0.0, 0.0, 0.0, 0.0, 0.0, 0.0, 0.0, 0.0, 0.0, 0.0, 0.0, 0.0, 0.0, 0.0, 0.0, 0.0, 0.0, 0.0, 0.0, 0.0, 0.0, 0.0, 0.0, 0.0, 0.0, 0.0, 0.0, 0.0, 0.0, 0.0, 0.0, 0.0, 0.0, 0.0, 0.0, 0.0, 0.0, 0.0, 0.0, 0.0, 0.0, 0.0, 0.0, 0.0, 0.0, 0.0, 0.0, 0.0, 0.0, 0.0, 0.0, 0.0, 0.0, 0.0, 0.0, 0.0, 0.0, 0.0, 0.0, 0.0, 0.0, 0.0, 0.0, 0.0, 0.0, 0.0, 0.0, 0.0, 0.0, 0.0, 0.0, 0.0, 0.0, 0.0, 0.0, 0.0, 0.0, 0.0, 0.0, 0.0, 0.0, 0.0, 0.0, 0.0, 0.0, 0.0, 0.0, 0.0, 0.0, 0.0, 0.0, 0.0, 0.0, 0.0, 0.0, 0.0, 0.0, 0.0, 0.0, 0.0, 0.0, 0.0, 0.0, 0.0, 0.0, 0.0, 0.0, 0.0, 0.0, 0.0, 0.0, 0.0, 0.0, 0.0, 0.0, 0.0, 0.0, 0.0, 0.0, 0.0, 0.0, 0.0, 0.0, 0.0, 0.0, 0.0, 0.0, 0.0, 0.0, 0.0, 0.0, 0.0, 0.0, 0.0, 0.0, 0.0, 0.0, 0.0, 0.0, 0.0, 0.0, 0.0, 0.0, 0.0, 0.0, 0.0, 0.0, 0.0, 0.0, 0.0, 0.0, 0.0, 0.0, 0.0, 0.0, 0.0, 0.0, 0.0, 0.0, 0.0, 0.0, 0.0, 0.0, 0.0, 0.0, 0.0, 0.0, 0.0, 0.0, 0.0, 0.0, 0.0, 0.0, 0.0, 0.0, 0.0, 0.0, 0.0, 0.0, 0.0, 0.0, 0.0, 0.0, 0.0, 0.0, 0.0, 0.0, 0.0, 0.0, 0.0, 0.0, 0.0, 0.0, 0.0, 0.0, 0.0, 0.0, 0.0, 0.0, 0.0, 0.0, 0.0, 0.0, 0.0, 0.0, 0.0, 0.0, 0.0, 0.0, 0.0, 0.0, 0.0, 0.0, 0.0, 0.0, 0.0, 0.0, 0.0, 0.0, 0.0, 0.0, 0.0, 0.0, 0.0, 0.0, 0.0, 0.0, 0.0, 0.0, 0.0, 0.0, 0.0, 0.0, 0.0, 0.0, 0.0, 0.0, 0.0, 0.0, 0.0, 0.0, 0.0, 0.0, 0.0, 0.0, 0.0, 0.0, 0.0, 0.0, 0.0, 0.0, 0.0, 0.0, 0.0, 0.0, 0.0, 0.0, 0.0, 0.0, 0.0, 0.0, 0.0, 0.0, 0.0, 0.0, 0.0, 0.0, 0.0, 0.0, 0.0, 0.0, 0.0, 0.0, 0.0, 0.0, 0.0, 0.0, 0.0, 0.0, 0.0, 0.0, 0.0, 0.0, 0.0, 0.0, 0.0, 0.0, 0.0, 0.0, 0.0, 0.0, 0.0, 0.0, 0.0, 0.0, 0.0, 0.0, 0.0, 0.0, 0.0, 0.0, 0.0, 0.0, 0.0, 0.0, 0.0, 0.0, 0.0, 0.0, 0.0, 0.0, 0.0, 0.0, 0.0, 0.0, 0.0, 0.0, 0.0, 0.0, 0.0, 0.0, 0.0, 0.0, 0.0, 0.0, 0.0, 0.0, 0.0, 0.0, 0.0, 0.0, 0.0, 0.0, 0.0, 0.0, 0.0, 0.0, 0.0, 0.0, 0.0, 0.0, 0.0, 0.0, 0.0, 0.0, 0.0, 0.0, 0.0, 0.0, 0.0, 0.0, 0.0, 0.0, 0.0, 0.0, 0.0, 0.0, 0.0, 0.0, 0.0, 0.0, 0.0, 0.0, 0.0, 0.0, 0.0, 0.0, 0.0, 0.0, 0.0, 0.0, 0.0, 0.0, 0.0, 0.0, 0.0, 0.0, 0.0, 0.0, 0.0, 0.0, 0.0, 0.0, 0.0, 0.0, 0.0, 0.0, 0.0, 0.0, 0.0, 0.0, 0.0, 0.0, 0.0, 0.0, 0.0, 0.0, 0.0, 0.0, 0.0, 0.0, 0.0, 0.0, 0.0, 0.0, 0.0, 0.0, 0.0, 0.0, 0.0, 0.0, 0.0, 0.0, 0.0, 0.0, 0.0, 0.0, 0.0, 0.0, 0.0, 0.0, 0.0, 0.0, 0.0, 0.0, 0.0, 0.0, 0.0, 0.0, 0.0, 0.0, 0.0, 0.0, 0.0, 0.0, 0.0, 0.0, 0.0, 0.0, 0.0, 0.0, 0.0, 0.0, 0.0, 0.0, 0.0, 0.0, 0.0, 0.0, 0.0, 0.0, 0.0, 0.0, 0.0, 0.0, 0.0, 0.0, 0.0, 0.0, 0.0, 0.0, 0.0, 0.0, 0.0, 0.0, 0.0, 0.0, 0.0, 0.0, 0.0, 0.0, 0.0, 0.0, 0.0, 0.0, 0.0, 0.0, 0.0, 0.0, 0.0, 0.0, 0.0, 0.0, 0.0, 0.0, 0.0, 0.0, 0.0, 0.0, 0.0, 0.0, 0.0, 0.0, 0.0, 0.0, 0.0, 0.0, 0.0, 0.0, 0.0, 0.0, 0.0, 0.0, 0.0, 0.0, 0.0, 0.0, 0.0, 0.0, 0.0, 0.0, 0.0, 0.0, 0.0, 0.0, 0.0, 0.0, 0.0, 0.0, 0.0, 0.0, 0.0, 0.0, 0.0, 0.0, 0.0, 0.0, 0.0, 0.0, 0.0, 0.0, 0.0, 0.0, 0.0, 0.0, 0.0, 0.0, 0.0, 0.0, 0.0, 0.0, 0.0, 0.0, 0.0, 0.0, 0.0, 0.0, 0.0, 0.0, 0.0, 0.0, 0.0, 0.0, 0.0, 0.0, 0.0, 0.0, 0.0, 0.0, 0.0, 0.0, 0.0, 0.0, 0.0, 0.0, 0.0, 0.0, 0.0, 0.0, 0.0, 0.0, 0.0, 0.0, 0.0, 0.0, 0.0, 0.0, 0.0, 0.0, 0.0, 0.0, 0.0, 0.0, 0.0, 0.0, 0.0, 0.0, 0.0, 0.0, 0.0, 0.0, 0.0, 0.0, 0.0, 0.0, 0.0, 0.0, 0.0, 0.0, 0.0, 0.0, 0.0, 0.0, 0.0, 0.0, 0.0, 0.0, 0.0, 0.0, 0.0, 0.0, 0.0, 0.0, 0.0, 0.0, 0.0, 0.0, 0.0, 0.0, 0.0, 0.0, 0.0, 0.0, 0.0, 0.0, 0.0, 0.0, 0.0, 0.0, 0.0, 0.0, 0.0, 0.0, 0.0, 0.0, 0.0, 0.0, 0.0, 0.0, 0.0, 0.0, 0.0, 0.0, 0.0, 0.0, 0.0, 0.0, 0.0, 0.0, 0.0, 0.0, 0.0, 0.0, 0.0, 0.0, 0.0, 0.0, 0.0, 0.0, 0.0, 0.0, 0.0, 0.0, 0.0, 0.0, 0.0, 0.0, 0.0, 0.0, 0.0, 0.0, 0.0, 0.0, 0.0, 0.0, 0.0, 0.0, 0.0, 0.0, 0.0, 0.0, 0.0, 0.0, 0.0, 0.0, 0.0, 0.0, 0.0, 0.0, 0.0, 0.0, 0.0, 0.0, 0.0, 0.0, 0.0, 0.0, 0.0, 0.0, 0.0, 0.0, 0.0, 0.0, 0.0, 0.0, 0.0, 0.0, 0.0, 0.0, 0.0, 0.0, 0.0, 0.0, 0.0, 0.0, 0.0, 0.0, 0.0, 0.0, 0.0, 0.0, 0.0, 0.0, 0.0, 0.0, 0.0, 0.0, 0.0, 0.0, 0.0, 0.0, 0.0, 0.0, 0.0, 0.0, 0.0, 0.0, 0.0, 0.0, 0.0, 0.0, 0.0, 0.0, 0.0, 0.0, 0.0, 0.0, 0.0, 0.0, 0.0, 0.0, 0.0, 0.0, 0.0, 0.0, 0.0, 0.0, 0.0, 0.0, 0.0, 0.0, 0.0, 0.0, 0.0, 0.0, 0.0, 0.0, 0.0, 0.0, 0.0, 0.0, 0.0, 0.0, 0.0, 0.0, 0.0, 0.0, 0.0, 0.0, 0.0, 0.0, 0.0, 0.0, 0.0, 0.0, 0.0, 0.0, 0.0, 0.0, 0.0, 0.0, 0.0, 0.0, 0.0, 0.0, 0.0, 0.0, 0.0, 0.0, 0.0, 0.0, 0.0, 0.0, 0.0, 0.0, 0.0, 0.0, 0.0, 0.0, 0.0, 0.0, 0.0, 0.0, 0.0, 0.0, 0.0, 0.0, 0.0, 0.0, 0.0, 0.0, 0.0, 0.0, 0.0, 0.0, 0.0, 0.0, 0.0, 0.0, 0.0, 0.0, 0.0, 0.0, 0.0, 0.0, 0.0, 0.0, 0.0, 0.0, 0.0, 0.0, 0.0, 0.0, 0.0, 0.0, 0.0, 0.0, 0.0, 0.0, 0.0, 0.0, 0.0, 0.0, 0.0, 0.0, 0.0, 0.0, 0.0, 0.0, 0.0, 0.0, 0.0, 0.0, 0.0, 0.0, 0.0, 0.0, 0.0, 0.0, 0.0, 0.0, 0.0, 0.0, 0.0, 0.0, 0.0, 0.0, 0.0, 0.0, 0.0, 0.0, 0.0, 0.0, 0.0, 0.0, 0.0, 0.0, 0.0, 0.0, 0.0, 0.0, 0.0, 0.0, 0.0, 0.0, 0.0, 0.0, 0.0, 0.0, 0.0, 0.0, 0.0, 0.0, 0.0, 0.0, 0.0, 0.0, 0.0, 0.0, 0.0, 0.0, 0.0, 0.0, 0.0, 0.0, 0.0, 0.0, 0.0, 0.0, 0.0, 0.0, 0.0, 0.0, 0.0, 0.0, 0.0, 0.0, 0.0, 0.0, 0.0, 0.0, 0.0, 0.0, 0.0, 0.0, 0.0, 0.0, 0.0, 0.0, 0.0, 0.0, 0.0, 0.0, 0.0, 0.0, 0.0, 0.0, 0.0, 0.0, 0.0, 0.0, 0.0, 0.0, 0.0, 0.0, 0.0, 0.0, 0.0, 0.0, 0.0, 0.0, 0.0, 0.0, 0.0, 0.0, 0.0, 0.0, 0.0, 0.0, 0.0, 0.0, 0.0, 0.0, 0.0, 0.0, 0.0, 0.0, 0.0, 0.0, 0.0, 0.0, 0.0, 0.0, 0.0, 0.0, 0.0, 0.0, 0.0, 0.0, 0.0, 0.0, 0.0, 0.0, 0.0, 0.0, 0.0, 0.0, 0.0, 0.0, 0.0, 0.0, 0.0, 0.0, 0.0, 0.0, 0.0, 0.0, 0.0, 0.0, 0.0, 0.0, 0.0, 0.0, 0.0, 0.0, 0.0, 0.0, 0.0, 0.0, 0.0, 0.0, 0.0, 0.0, 0.0, 0.0, 0.0, 0.0, 0.0, 0.0, 0.0, 0.0, 0.0, 0.0, 0.0, 0.0, 0.0, 0.0, 0.0, 0.0, 0.0, 0.0, 0.0, 0.0, 0.0, 0.0, 0.0, 0.0, 0.0, 0.0, 0.0, 0.0, 0.0, 0.0, 0.0, 0.0, 0.0, 0.0, 0.0, 0.0, 0.0, 0.0, 0.0, 0.0, 0.0, 0.0, 0.0, 0.0, 0.0, 0.0, 0.0, 0.0, 0.0, 0.0, 0.0, 0.0, 0.0, 0.0, 0.0, 0.0, 0.0, 0.0, 0.0, 0.0, 0.0, 0.0, 0.0, 0.0, 0.0, 0.0, 0.0, 0.0, 0.0, 0.0, 0.0, 0.0, 0.0, 0.0, 0.0, 0.0, 0.0, 0.0, 0.0, 0.0, 0.0, 0.0, 0.0, 0.0, 0.0, 0.0, 0.0, 0.0, 0.0, 0.0, 0.0, 0.0, 0.0, 0.0, 0.0, 0.0, 0.0, 0.0, 0.0, 0.0, 0.0, 0.0, 0.0, 0.0, 0.0, 0.0, 0.0, 0.0, 0.0, 0.0, 0.0, 0.0, 0.0, 0.0, 0.0, 0.0, 0.0, 0.0, 0.0, 0.0, 0.0, 0.0, 0.0, 0.0, 0.0, 0.0, 0.0, 0.0, 0.0, 0.0, 0.0, 0.0, 0.0, 0.0, 0.0, 0.0, 0.0, 0.0, 0.0, 0.0, 0.0, 0.0, 0.0, 0.0, 0.0, 0.0, 0.0, 0.0, 0.0, 0.0, 0.0, 0.0, 0.0, 0.0, 0.0, 0.0, 0.0, 0.0, 0.0, 0.0, 0.0, 0.0, 0.0, 0.0, 0.0, 0.0, 0.0, 0.0, 0.0, 0.0, 0.0, 0.0, 0.0, 0.0, 0.0, 0.0, 0.0, 0.0, 0.0, 0.0, 0.0, 0.0, 0.0, 0.0, 0.0, 0.0, 0.0, 0.0, 0.0, 0.0, 0.0, 0.0, 0.0, 0.0, 0.0, 0.0, 0.0, 0.0, 0.0, 0.0, 0.0, 0.0, 0.0, 0.0, 0.0, 0.0, 0.0, 0.0, 0.0, 0.0, 0.0, 0.0, 0.0, 0.0, 0.0, 0.0, 0.0, 0.0, 0.0, 0.0, 0.0, 0.0, 0.0, 0.0, 0.0, 0.0, 0.0, 0.0, 0.0, 0.0, 0.0, 0.0, 0.0, 0.0, 0.0, 0.0, 0.0, 0.0, 0.0, 0.0, 0.0, 0.0, 0.0, 0.0, 0.0, 0.0, 0.0, 0.0, 0.0, 0.0, 0.0, 0.0, 0.0, 0.0, 0.0, 0.0, 0.0, 0.0, 0.0, 0.0, 0.0, 0.0, 0.0, 0.0, 0.0, 0.0, 0.0, 0.0, 0.0, 0.0, 0.0, 0.0, 0.0, 0.0, 0.0, 0.0, 0.0, 0.0, 0.0, 0.0, 0.0, 0.0, 0.0, 0.0, 0.0, 0.0, 0.0, 0.0, 0.0, 0.0, 0.0, 0.0, 0.0, 0.0, 0.0, 0.0, 0.0, 0.0, 0.0, 0.0, 0.0, 0.0, 0.0, 0.0, 0.0, 0.0, 0.0, 0.0, 0.0, 0.0, 0.0, 0.0, 0.0, 0.0, 0.0, 0.0, 0.0, 0.0, 0.0, 0.0, 0.0, 0.0, 0.0, 0.0, 0.0, 0.0, 0.0, 0.0, 0.0, 0.0, 0.0, 0.0, 0.0, 0.0, 0.0, 0.0, 0.0, 0.0, 0.0, 0.0, 0.0, 0.0, 0.0, 0.0, 0.0, 0.0, 0.0, 0.0, 0.0, 0.0, 0.0, 0.0, 0.0, 0.0, 0.0, 0.0, 0.0, 0.0, 0.0, 0.0, 0.0, 0.0, 0.0, 0.0, 0.0, 0.0, 0.0, 0.0, 0.0, 0.0, 0.0, 0.0, 0.0, 0.0, 0.0, 0.0, 0.0, 0.0, 0.0, 0.0, 0.0, 0.0, 0.0, 0.0, 0.0, 0.0, 0.0, 0.0, 0.0, 0.0, 0.0, 0.0, 0.0, 0.0, 0.0, 0.0, 0.0, 0.0, 0.0, 0.0, 0.0, 0.0, 0.0, 0.0, 0.0, 0.0, 0.0, 0.0, 0.0, 0.0, 0.0, 0.0, 0.0, 0.0, 0.0, 0.0, 0.0, 0.0, 0.0, 0.0, 0.0, 0.0, 0.0, 0.0, 0.0, 0.0, 0.0, 0.0, 0.0, 0.0, 0.0, 0.0, 0.0, 0.0, 0.0, 0.0, 0.0, 0.0, 0.0, 0.0, 0.0, 0.0, 0.0, 0.0, 0.0, 0.0, 0.0, 0.0, 0.0, 0.0, 0.0, 0.0, 0.0, 0.0, 0.0, 0.0, 0.0, 0.0, 0.0, 0.0, 0.0, 0.0, 0.0, 0.0, 0.0, 0.0, 0.0, 0.0, 0.0, 0.0, 0.0, 0.0, 0.0, 0.0, 0.0, 0.0, 0.0, 0.0, 0.0, 0.0, 0.0, 0.0, 0.0, 0.0, 0.0, 0.0, 0.0, 0.0, 0.0, 0.0, 0.0, 0.0, 0.0, 0.0, 0.0, 0.0, 0.0, 0.0, 0.0, 0.0, 0.0, 0.0, 0.0, 0.0, 0.0, 0.0, 0.0, 0.0, 0.0, 0.0, 0.0, 0.0, 0.0, 0.0, 0.0, 0.0, 0.0])
me_cylinder_003.materials.append(mat_metal)
me_cylinder_003.materials.append(mat_glass)
me_cylinder_003.materials.append(mat_energy)
me_cylinder_003.update()

# ---- objects
ob_cylinder = bpy.data.objects.new('Cylinder', me_cylinder_003)

# ---- transforms, parenting, visibility, modifiers, constraints
ob_cylinder.location = (0.0, 0.0, 0.0)
ob_cylinder.scale = (0.2, 0.2, 0.2)
_m = ob_cylinder.modifiers.new('Mirror', 'MIRROR')
_m.use_axis = (False, False, True)
_m = ob_cylinder.modifiers.new('Auto Smooth', 'NODES')
_m.node_group = ng_auto_smooth
_gi = [s.identifier for s in ng_auto_smooth.interface.items_tree if s.item_type == 'SOCKET' and s.in_out == 'INPUT']
_m[_gi[1]] = 0.5236  # Angle

# ---- collection membership
col_collection.objects.link(ob_cylinder)

# ---- scene / render settings (as saved in the file)
scene.frame_start = 1; scene.frame_end = 250; scene.frame_set(1)
scene.render.engine = 'CYCLES'
scene.cycles.sampling_pattern = 'TABULATED_SOBOL'
scene.view_settings.view_transform = 'Filmic'
bpy.context.view_layer.update()

# ---- added for rendering (the .blend has no active camera): camera
cam_auto = bpy.data.cameras.new('AutoCamera')
cam_auto.lens = 50.0
cam_auto.sensor_width = 36.0
cam_auto.clip_end = 1000.0
ob_auto_camera = bpy.data.objects.new('AutoCamera', cam_auto)
scene.collection.objects.link(ob_auto_camera)
ob_auto_camera.location = (0.905766, -1.08624, 0.724613)
ob_auto_camera.rotation_euler = (1.09748, -7.21219e-08, 0.694738)
scene.camera = ob_auto_camera
bpy.context.view_layer.update()
